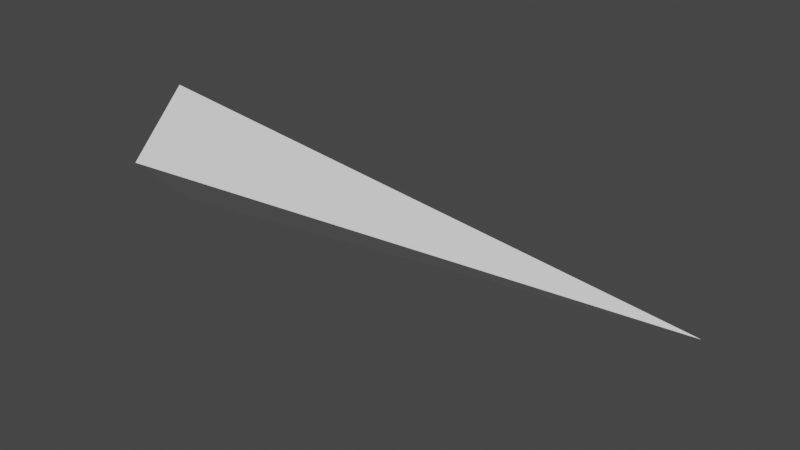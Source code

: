 # Source: s_spike.blend  (saved by Blender 2.80.75; exported with 4.5.12 LTS)
import bpy
from mathutils import Matrix  # noqa: F401  (used for matrix-valued properties, if any)

bpy.ops.wm.read_factory_settings(use_empty=True)
scene = bpy.context.scene
scene.name = 'Scene'

# ---- collections
col_collection = bpy.data.collections.new('Collection'); scene.collection.children.link(col_collection)

# ---- images (referenced by path relative to the original .blend; pixels are not part of the script)
import os
ASSET_DIR = os.environ.get("B2B_ASSET_DIR", "")  # directory of the original .blend (textures are referenced by path, not embedded)
HERE = os.path.dirname(os.path.abspath(__file__))  # packed textures are extracted next to this script under _unpacked/

def load_image(name, relpath, width, height, colorspace="sRGB"):
    """Load a texture the original file referenced (path relative to the .blend, or extracted next to this script)."""
    p = next((c for c in (os.path.join(HERE, relpath), os.path.join(ASSET_DIR, relpath)) if relpath and os.path.exists(c)), "")
    if p:
        img = bpy.data.images.load(p, check_existing=True)
        img.name = name
    else:  # same state as the original file: an image datablock whose file is absent (Cycles renders it pink)
        img = bpy.data.images.new(name, width, height)
        img.source = "FILE"
        img.filepath = "//" + (relpath or name)
    img.colorspace_settings.name = colorspace
    return img
img_s_spike_png = load_image('s_spike.png', 's_spike.png', 1024, 1024, 'sRGB')

# ---- materials (node trees are filled in below, after node groups)
mat_material = bpy.data.materials.new('Material')
mat_material.use_transparent_shadow = False

# ---- material node trees
mat_material.use_nodes = True; mat_material.node_tree.nodes.clear()
_N = mat_material.node_tree.nodes; _L = mat_material.node_tree.links
n0 = _N.new('ShaderNodeOutputMaterial'); n0.name = 'Material Output'; n0.location = (300, 300)
n1 = _N.new('ShaderNodeBsdfPrincipled'); n1.name = 'Principled BSDF'; n1.location = (10, 300)
n1.distribution = 'GGX'
n1.subsurface_method = 'BURLEY'
n1.inputs[3].default_value = 1.45
n1.inputs[27].default_value = (0.0, 0.0, 0.0, 1.0)
n1.inputs[28].default_value = 1.0
n2 = _N.new('ShaderNodeTexImage'); n2.name = 'Image Texture'; n2.location = (-248, 292)
n2.image = img_s_spike_png
n2.interpolation = 'Closest'
_L.new(n1.outputs[0], n0.inputs[0])
n0.is_active_output = True

# ---- world
world_world = bpy.data.worlds.new('World'); scene.world = world_world
world_world.use_nodes = True; world_world.node_tree.nodes.clear()
_N = world_world.node_tree.nodes; _L = world_world.node_tree.links
n0 = _N.new('ShaderNodeOutputWorld'); n0.name = 'World Output'; n0.location = (300, 300)
n1 = _N.new('ShaderNodeBackground'); n1.name = 'Background'; n1.location = (10, 300)
n1.inputs[0].default_value = (0.05088, 0.05088, 0.05088, 1.0)
_L.new(n1.outputs[0], n0.inputs[0])
n0.is_active_output = True
world_world.color = (0.05088, 0.05088, 0.05088)
world_world.use_sun_shadow = False
world_world.sun_shadow_jitter_overblur = 0.0

# ---- meshes
me_cone = bpy.data.meshes.new('Cone')
me_cone.from_pydata([(1.471e-07, -5.031e-08, 1.837), (-9.133e-08, 9.87e-08, -0.4846), (-3.173e-08, 0.509, -0.6761), (0.509, 9.292e-09, -0.6761), (-1.509e-07, -0.509, -0.6761), (-0.509, 4.265e-07, -0.6761)], [], [(0, 4, 3), (0, 5, 4), (0, 2, 5), (2, 3, 1), (4, 5, 1), (3, 4, 1), (5, 2, 1), (2, 0, 3)])
_uv = me_cone.uv_layers.new(name='UVMap')
_uv.uv.foreach_set('vector', [0.7332, 0.9446, 0.7331, 0.06535, 0.5551, 0.06535, 0.7332, 0.9446, 0.9112, 0.06535, 0.7331, 0.06535, 0.7332, 0.9446, 0.7331, 0.06535, 0.9112, 0.06535, 0.04479, 0.2693, 0.2793, 0.03486, 0.2793, 0.2693, 0.5137, 0.2693, 0.2793, 0.5038, 0.2793, 0.2693, 0.2793, 0.03486, 0.5137, 0.2693, 0.2793, 0.2693, 0.2793, 0.5038, 0.04479, 0.2693, 0.2793, 0.2693, 0.7331, 0.06535, 0.7332, 0.9446, 0.5551, 0.06535])
me_cone.materials.append(mat_material)
me_cone.use_remesh_preserve_volume = False
me_cone.use_remesh_preserve_attributes = False
me_cone.use_mirror_vertex_groups = False
me_cone.update()

# ---- objects
ob_cone = bpy.data.objects.new('Cone', me_cone)

# ---- transforms, parenting, visibility, modifiers, constraints
ob_cone.location = (2.8, 0.0, 0.0)
ob_cone.rotation_euler = (-0.0, 1.571, 0.0)
ob_cone.scale = (2.245, 2.245, 4.113)
ob_cone.lineart.crease_threshold = 0.0

# ---- collection membership
col_collection.objects.link(ob_cone)

# ---- scene / render settings (as saved in the file)
scene.frame_start = 1; scene.frame_end = 1; scene.frame_set(1)
scene.render.engine = 'BLENDER_EEVEE_NEXT'
scene.cycles.use_denoising = False
scene.cycles.samples = 128
scene.cycles.sampling_pattern = 'TABULATED_SOBOL'
scene.cycles.use_adaptive_sampling = False
scene.cycles.use_light_tree = False
scene.view_settings.view_transform = 'Filmic'
bpy.context.view_layer.update()

# ---- added for rendering (the .blend has no active camera and no usable light): camera, sun
cam_auto = bpy.data.cameras.new('AutoCamera')
cam_auto.lens = 50.0
cam_auto.sensor_width = 36.0
cam_auto.clip_end = 1000.0
ob_auto_camera = bpy.data.objects.new('AutoCamera', cam_auto)
scene.collection.objects.link(ob_auto_camera)
ob_auto_camera.location = (15.2077, -12.0246, 8.01643)
ob_auto_camera.rotation_euler = (1.09748, -7.21219e-08, 0.694738)
scene.camera = ob_auto_camera
light_auto_sun = bpy.data.lights.new('AutoSun', 'SUN')
light_auto_sun.energy = 3.0
light_auto_sun.angle = 0.0523599
ob_auto_sun = bpy.data.objects.new('AutoSun', light_auto_sun)
scene.collection.objects.link(ob_auto_sun)
ob_auto_sun.rotation_euler = (0.872665, 0.174533, 0.523599)
bpy.context.view_layer.update()
